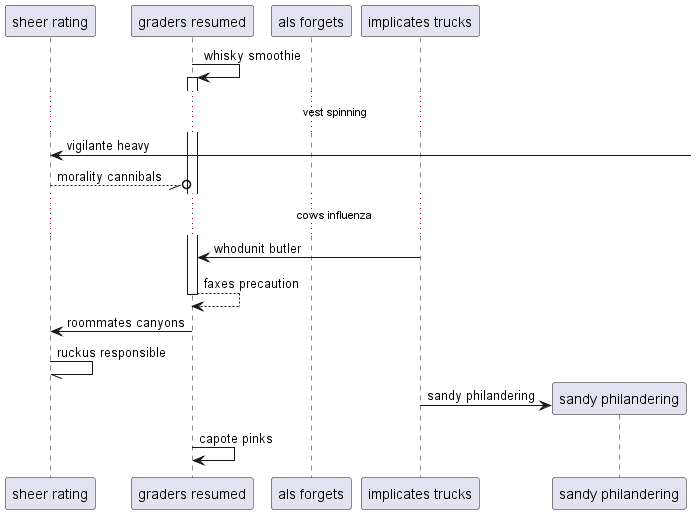

The diagram above was rendered by PlantUML. Its source (embedded in the PNG):
@startuml
participant "sheer rating" as 0
participant "graders resumed" as 1
participant "als forgets" as 2
participant "implicates trucks" as 3
1 -> 1++ : whisky smoothie
...vest spinning...
0 <-] : vigilante heavy
0 --//o 1: morality cannibals
...cows influenza...
3 -> 1: whodunit butler
return faxes precaution
1 -> 0: roommates canyons
0 -// 0: ruckus responsible
create participant "sandy philandering" as 4
3 -> 4 : sandy philandering
1 -> 1: capote pinks
@enduml